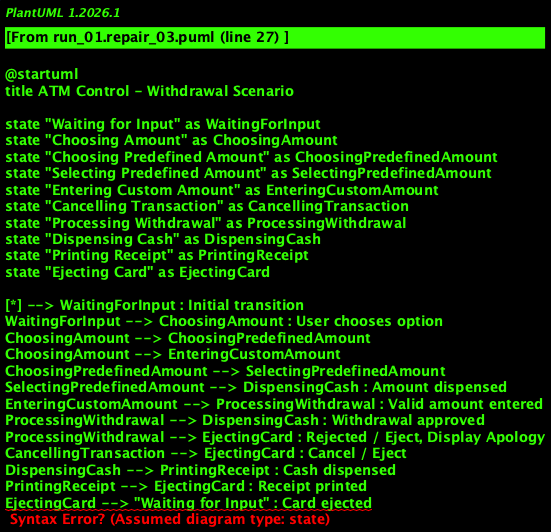

The diagram above was rendered by PlantUML. Its source (embedded in the PNG):
@startuml
title ATM Control - Withdrawal Scenario

state "Waiting for Input" as WaitingForInput
state "Choosing Amount" as ChoosingAmount
state "Choosing Predefined Amount" as ChoosingPredefinedAmount
state "Selecting Predefined Amount" as SelectingPredefinedAmount
state "Entering Custom Amount" as EnteringCustomAmount
state "Cancelling Transaction" as CancellingTransaction
state "Processing Withdrawal" as ProcessingWithdrawal
state "Dispensing Cash" as DispensingCash
state "Printing Receipt" as PrintingReceipt
state "Ejecting Card" as EjectingCard

[*] --> WaitingForInput : Initial transition
WaitingForInput --> ChoosingAmount : User chooses option
ChoosingAmount --> ChoosingPredefinedAmount
ChoosingAmount --> EnteringCustomAmount
ChoosingPredefinedAmount --> SelectingPredefinedAmount
SelectingPredefinedAmount --> DispensingCash : Amount dispensed
EnteringCustomAmount --> ProcessingWithdrawal : Valid amount entered
ProcessingWithdrawal --> DispensingCash : Withdrawal approved
ProcessingWithdrawal --> EjectingCard : Rejected / Eject, Display Apology
CancellingTransaction --> EjectingCard : Cancel / Eject
DispensingCash --> PrintingReceipt : Cash dispensed
PrintingReceipt --> EjectingCard : Receipt printed
EjectingCard --> "Waiting for Input" : Card ejected
@enduml